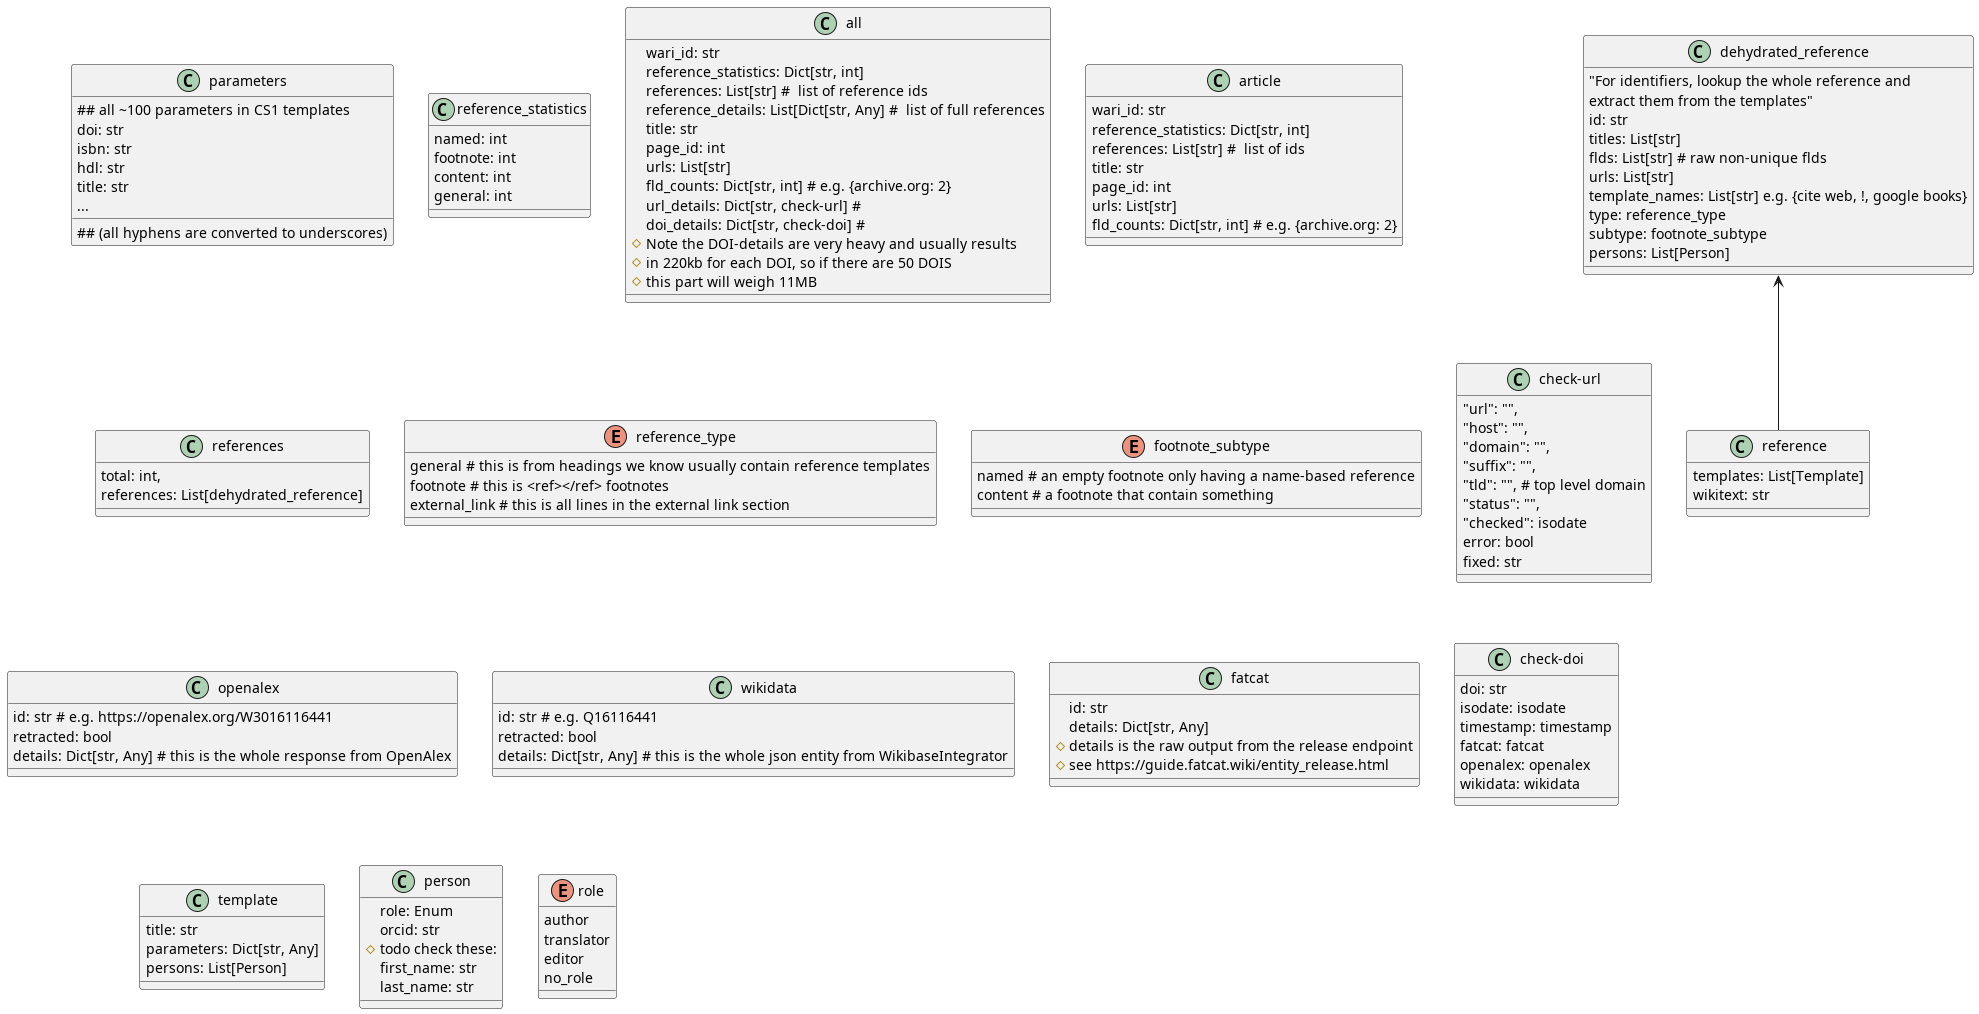

The diagram above was rendered by PlantUML. Its source (embedded in the PNG):
@startuml
'https://plantuml.com/class-diagram

class parameters{
## all ~100 parameters in CS1 templates
## (all hyphens are converted to underscores)
doi: str
isbn: str
hdl: str
title: str
...
}
'class wikidata_details{
'fulltext_url: str
'publisher: wdqid
'journal: wdqid
'authors: List[author1_qid, ...]
'author_strings: int}
'}
class reference_statistics{
named: int
footnote: int
content: int
general: int
}
class all{
wari_id: str
reference_statistics: Dict[str, int]
references: List[str] #  list of reference ids
reference_details: List[Dict[str, Any] #  list of full references
title: str
page_id: int
urls: List[str]
fld_counts: Dict[str, int] # e.g. {archive.org: 2}
url_details: Dict[str, check-url] #
doi_details: Dict[str, check-doi] #
# Note the DOI-details are very heavy and usually results
# in 220kb for each DOI, so if there are 50 DOIS
# this part will weigh 11MB
}
class article{
wari_id: str
reference_statistics: Dict[str, int]
references: List[str] #  list of ids
title: str
page_id: int
urls: List[str]
fld_counts: Dict[str, int] # e.g. {archive.org: 2}
}
class references{
total: int,
references: List[dehydrated_reference]
}
class reference{
templates: List[Template]
wikitext: str
}
enum reference_type{
general # this is from headings we know usually contain reference templates
footnote # this is <ref></ref> footnotes
external_link # this is all lines in the external link section
}
enum footnote_subtype{
named # an empty footnote only having a name-based reference
content # a footnote that contain something
}
class dehydrated_reference {
"For identifiers, lookup the whole reference and
extract them from the templates"
id: str
titles: List[str]
flds: List[str] # raw non-unique flds
urls: List[str]
template_names: List[str] e.g. {cite web, !, google books}
type: reference_type
subtype: footnote_subtype
persons: List[Person]
}
dehydrated_reference <-- reference
class check-url{
"url": "",
"host": "",
"domain": "",
"suffix": "",
"tld": "", # top level domain
"status": "",
"checked": isodate
error: bool
fixed: str
}
class openalex{
id: str # e.g. https://openalex.org/W3016116441
retracted: bool
details: Dict[str, Any] # this is the whole response from OpenAlex
}
class wikidata{
id: str # e.g. Q16116441
retracted: bool
details: Dict[str, Any] # this is the whole json entity from WikibaseIntegrator
}
class fatcat{
id: str
details: Dict[str, Any]
# details is the raw output from the release endpoint
# see https://guide.fatcat.wiki/entity_release.html
}
class check-doi{
doi: str
isodate: isodate
timestamp: timestamp
fatcat: fatcat
openalex: openalex
wikidata: wikidata
}
class template{
title: str
parameters: Dict[str, Any]
persons: List[Person]
}
class person{
role: Enum
orcid: str
# todo check these:
first_name: str
last_name: str
}
enum role{
author
translator
editor
no_role
}
@enduml